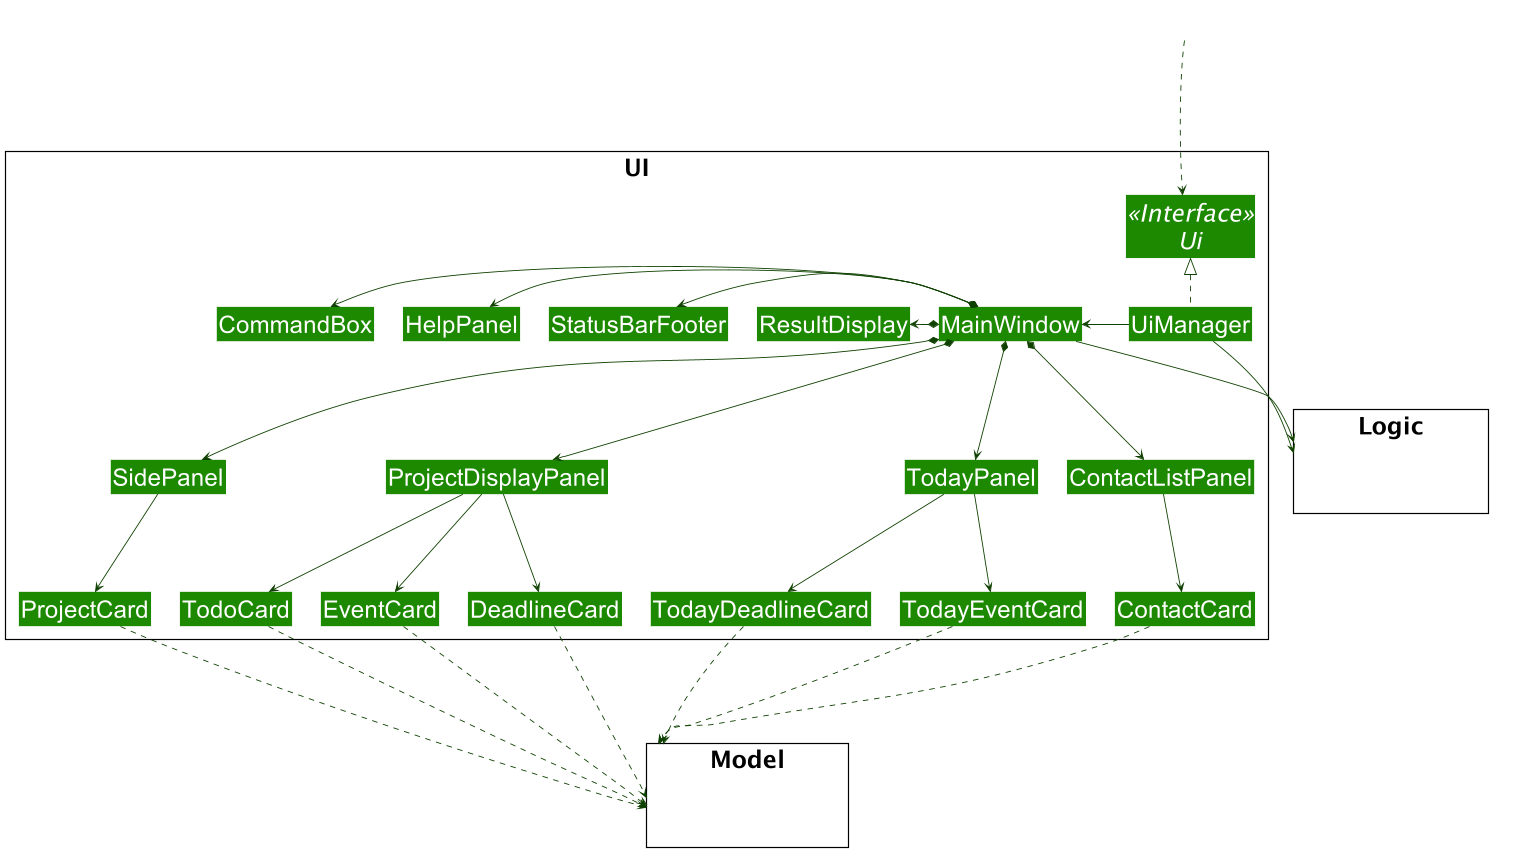

The diagram above was rendered by PlantUML. Its source (embedded in the PNG):
@startuml
!include style.puml
skinparam arrowThickness 1.1
skinparam arrowColor UI_COLOR_T4
skinparam defaultFontSize 30
skinparam classBackgroundColor UI_COLOR

package UI <<Rectangle>>{
Interface Ui <<Interface>>
Class UiManager
Class MainWindow
Class SidePanel
Class TodayPanel
Class ProjectDisplayPanel
Class HelpPanel
Class ResultDisplay
Class ContactListPanel
Class ContactCard
Class ProjectCard
Class EventCard
Class DeadlineCard
Class TodoCard
Class TodayDeadlineCard
Class TodayEventCard
Class StatusBarFooter
Class CommandBox
}

package Model <<Rectangle>> {
Class HiddenModel #FFFFFF
}

package Logic <<Rectangle>> {
Class HiddenLogic #FFFFFF
}

Class HiddenOutside #FFFFFF
HiddenOutside ..> Ui

UiManager .up.|> Ui
UiManager -left--> MainWindow

MainWindow *--left-> HelpPanel
MainWindow *--left-> CommandBox
MainWindow *--left-> ResultDisplay
MainWindow *--left-> StatusBarFooter
MainWindow *--down-> SidePanel
MainWindow *--down-> TodayPanel
MainWindow *--down-> ProjectDisplayPanel
MainWindow *--down-> ContactListPanel

ContactListPanel ---> ContactCard
SidePanel ---> ProjectCard
ProjectDisplayPanel ---> EventCard
ProjectDisplayPanel ---> DeadlineCard
ProjectDisplayPanel ---> TodoCard
TodayPanel ---> TodayDeadlineCard
TodayPanel ---> TodayEventCard

ContactCard .down...> Model
ProjectCard .down...> Model
EventCard .down...> Model
DeadlineCard .down...> Model
TodoCard .down...> Model
TodayDeadlineCard .down...> Model
TodayEventCard .down...> Model

UiManager -down--> Logic
MainWindow -down--> Logic

'CommandBox -[hidden]down- HelpPanel
'HelpPanel -[hidden]down- ResultDisplay
'ResultDisplay -[hidden]down- StatusBarFooter
Ui -[hidden]right--- Model
Ui -[hidden]up--- HiddenOutside
Ui -[hidden]up Logic

@enduml